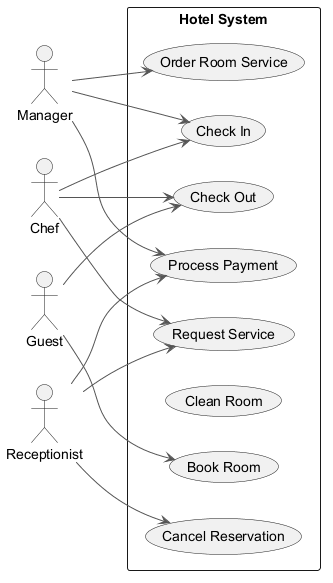

The diagram above was rendered by PlantUML. Its source (embedded in the PNG):
@startuml
skinparam backgroundColor #FFFFFF
skinparam classBackgroundColor #F1F8E9
skinparam classBorderColor #33691E
skinparam ArrowColor #555555
left to right direction
actor "Manager" as M
actor "Chef" as C
actor "Guest" as G
actor "Receptionist" as R
rectangle "Hotel System" {
  usecase "Order Room Service" as UC_OrderRoomService
  usecase "Request Service" as UC_RequestService
  usecase "Process Payment" as UC_ProcessPayment
  usecase "Cancel Reservation" as UC_CancelReservation
  usecase "Check In" as UC_CheckIn
  usecase "Clean Room" as UC_CleanRoom
  usecase "Check Out" as UC_CheckOut
  usecase "Book Room" as UC_BookRoom
}
M --> UC_ProcessPayment
M --> UC_OrderRoomService
M --> UC_CheckIn
C --> UC_RequestService
C --> UC_CheckOut
C --> UC_CheckIn
G --> UC_BookRoom
G --> UC_CheckOut
R --> UC_CancelReservation
R --> UC_ProcessPayment
R --> UC_RequestService
@enduml